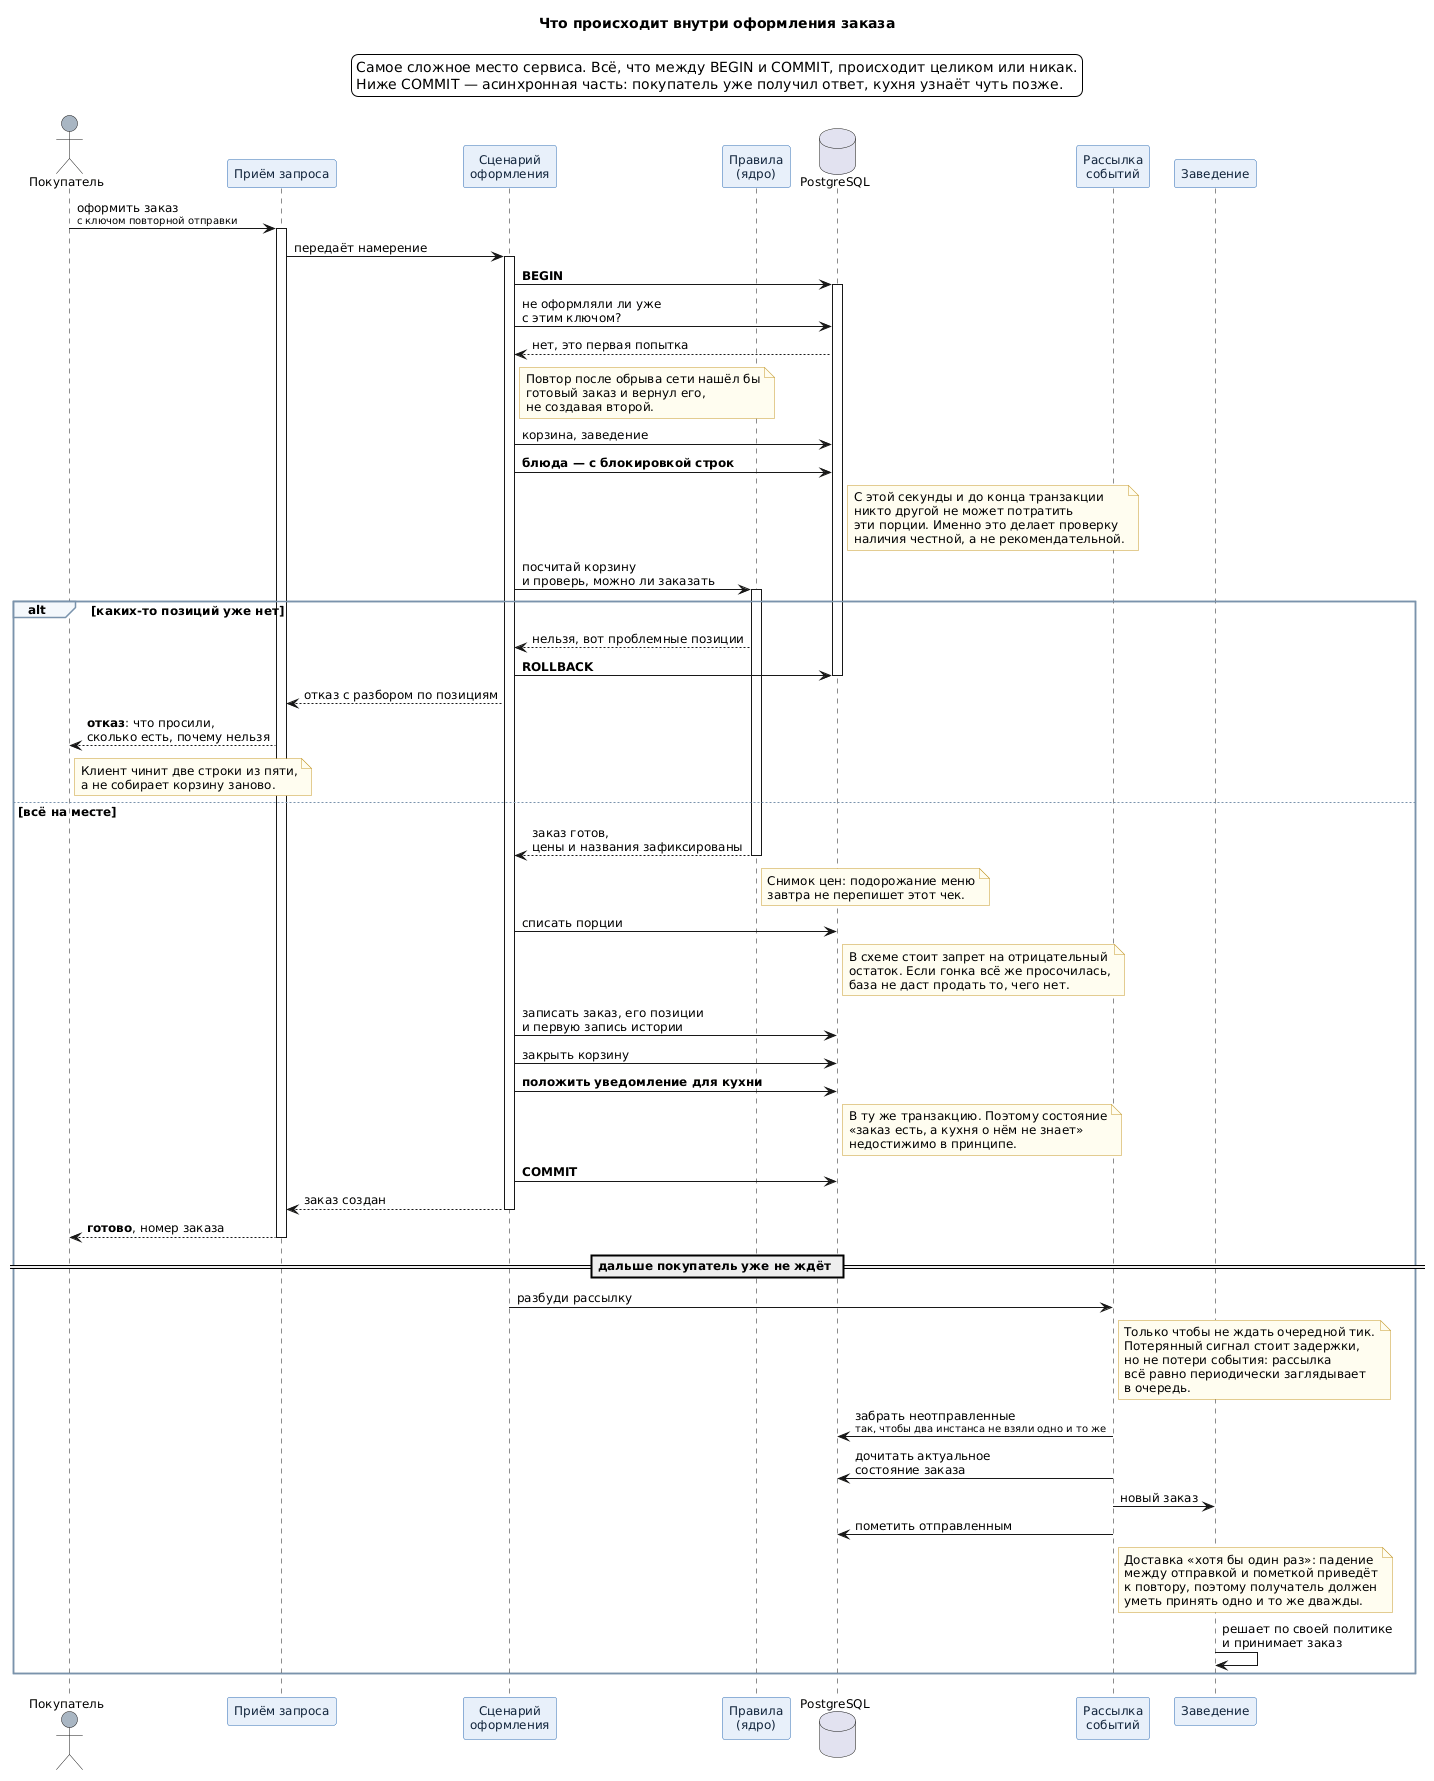

The diagram above was rendered by PlantUML. Its source (embedded in the PNG):
@startuml checkout-sequence

skinparam backgroundColor #FFFFFF
skinparam defaultFontName "Helvetica"
skinparam defaultFontSize 12
skinparam shadowing false
skinparam sequenceArrowThickness 1
skinparam ParticipantBackgroundColor #E8F0FA
skinparam ParticipantBorderColor #2E6DB4
skinparam ParticipantFontColor #10233A
skinparam ActorBackgroundColor #A9B6C3
skinparam NoteBackgroundColor #FFFDF0
skinparam NoteBorderColor #C79A2E
skinparam SequenceGroupBackgroundColor #F4F8FC
skinparam SequenceGroupBorderColor #7A93AC

title Что происходит внутри оформления заказа

legend top
  Самое сложное место сервиса. Всё, что между BEGIN и COMMIT, происходит целиком или никак.
  Ниже COMMIT — асинхронная часть: покупатель уже получил ответ, кухня узнаёт чуть позже.
endlegend

actor "Покупатель" as user
participant "Приём запроса" as http
participant "Сценарий\nоформления" as svc
participant "Правила\n(ядро)" as dom
database "PostgreSQL" as db
participant "Рассылка\nсобытий" as disp
participant "Заведение" as partner

user -> http : оформить заказ\n<size:10>с ключом повторной отправки</size>
activate http
http -> svc : передаёт намерение
activate svc

svc -> db : **BEGIN**
activate db

svc -> db : не оформляли ли уже\nс этим ключом?
db --> svc : нет, это первая попытка
note right of svc
  Повтор после обрыва сети нашёл бы
  готовый заказ и вернул его,
  не создавая второй.
end note

svc -> db : корзина, заведение
svc -> db : **блюда — с блокировкой строк**
note right of db
  С этой секунды и до конца транзакции
  никто другой не может потратить
  эти порции. Именно это делает проверку
  наличия честной, а не рекомендательной.
end note

svc -> dom : посчитай корзину\nи проверь, можно ли заказать
activate dom

alt каких-то позиций уже нет
  dom --> svc : нельзя, вот проблемные позиции
  svc -> db : **ROLLBACK**
  deactivate db
  svc --> http : отказ с разбором по позициям
  http --> user : **отказ**: что просили,\nсколько есть, почему нельзя
  note right of user
    Клиент чинит две строки из пяти,
    а не собирает корзину заново.
  end note

else всё на месте
  dom --> svc : заказ готов,\nцены и названия зафиксированы
  deactivate dom
  note right of dom
    Снимок цен: подорожание меню
    завтра не перепишет этот чек.
  end note

  svc -> db : списать порции
  note right of db
    В схеме стоит запрет на отрицательный
    остаток. Если гонка всё же просочилась,
    база не даст продать то, чего нет.
  end note

  svc -> db : записать заказ, его позиции\nи первую запись истории
  svc -> db : закрыть корзину
  svc -> db : **положить уведомление для кухни**
  note right of db
    В ту же транзакцию. Поэтому состояние
    «заказ есть, а кухня о нём не знает»
    недостижимо в принципе.
  end note

  svc -> db : **COMMIT**
  deactivate db
  svc --> http : заказ создан
  deactivate svc
  http --> user : **готово**, номер заказа
  deactivate http

  == дальше покупатель уже не ждёт ==

  svc -> disp : разбуди рассылку
  note right of disp
    Только чтобы не ждать очередной тик.
    Потерянный сигнал стоит задержки,
    но не потери события: рассылка
    всё равно периодически заглядывает
    в очередь.
  end note

  disp -> db : забрать неотправленные\n<size:10>так, чтобы два инстанса не взяли одно и то же</size>
  disp -> db : дочитать актуальное\nсостояние заказа
  disp -> partner : новый заказ
  disp -> db : пометить отправленным
  note right of disp
    Доставка «хотя бы один раз»: падение
    между отправкой и пометкой приведёт
    к повтору, поэтому получатель должен
    уметь принять одно и то же дважды.
  end note

  partner -> partner : решает по своей политике\nи принимает заказ
end

@enduml